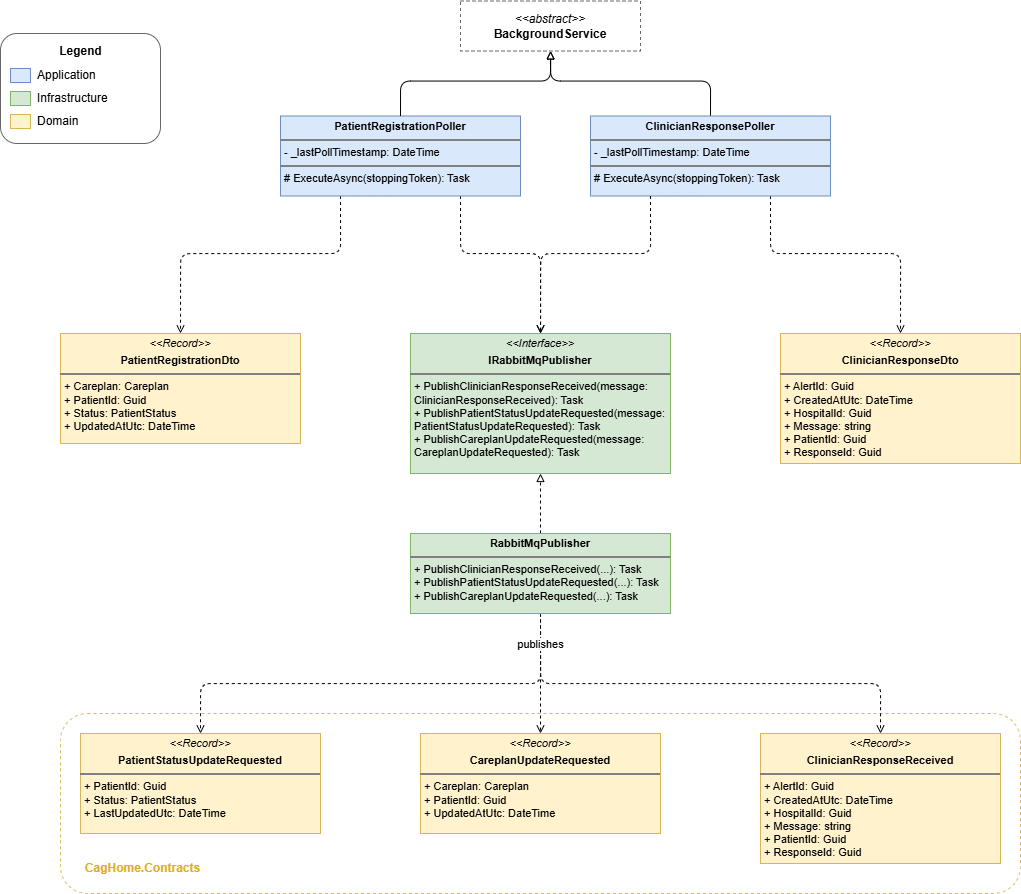

The diagram above was exported from draw.io. Its source (the exported page's mxGraphModel, read from the mxfile embedded in the PNG):
<mxGraphModel dx="1847" dy="2011" grid="1" gridSize="10" guides="1" tooltips="1" connect="1" arrows="1" fold="1" page="1" pageScale="1" pageWidth="1600" pageHeight="900" math="0" shadow="0">
  <root>
    <mxCell id="0" />
    <mxCell id="1" parent="0" />
    <mxCell id="AgQpK2nAsSQz5kE9ZzZz-37" parent="1" style="rounded=1;whiteSpace=wrap;html=1;fillColor=none;strokeColor=#d6b656;dashed=1;" value="" vertex="1">
      <mxGeometry height="180" width="960" x="80" y="700" as="geometry" />
    </mxCell>
    <mxCell id="legend_box" parent="1" style="rounded=1;whiteSpace=wrap;html=1;fillColor=none;strokeColor=#666666;dashed=0;" value="" vertex="1">
      <mxGeometry height="110" width="160" x="20" y="20" as="geometry" />
    </mxCell>
    <mxCell id="legend_title" parent="1" style="text;html=1;align=center;verticalAlign=middle;resizable=0;points=[];autosize=1;" value="&lt;b&gt;Legend&lt;/b&gt;" vertex="1">
      <mxGeometry height="26" width="80" x="60" y="25" as="geometry" />
    </mxCell>
    <mxCell id="legend_app" parent="1" style="rounded=0;whiteSpace=wrap;html=1;fillColor=#dae8fc;strokeColor=#6c8ebf;" value="" vertex="1">
      <mxGeometry height="14" width="20" x="30" y="55" as="geometry" />
    </mxCell>
    <mxCell id="legend_app_label" parent="1" style="text;html=1;align=left;verticalAlign=middle;resizable=0;points=[];autosize=1;" value="Application" vertex="1">
      <mxGeometry height="26" width="80" x="55" y="49" as="geometry" />
    </mxCell>
    <mxCell id="legend_infra" parent="1" style="rounded=0;whiteSpace=wrap;html=1;fillColor=#d5e8d4;strokeColor=#82b366;" value="" vertex="1">
      <mxGeometry height="14" width="20" x="30" y="78" as="geometry" />
    </mxCell>
    <mxCell id="legend_infra_label" parent="1" style="text;html=1;align=left;verticalAlign=middle;resizable=0;points=[];autosize=1;" value="Infrastructure" vertex="1">
      <mxGeometry height="26" width="90" x="55" y="72" as="geometry" />
    </mxCell>
    <mxCell id="legend_domain" parent="1" style="rounded=0;whiteSpace=wrap;html=1;fillColor=#fff2cc;strokeColor=#d6b656;" value="" vertex="1">
      <mxGeometry height="14" width="20" x="30" y="101" as="geometry" />
    </mxCell>
    <mxCell id="legend_domain_label" parent="1" style="text;html=1;align=left;verticalAlign=middle;resizable=0;points=[];autosize=1;" value="Domain" vertex="1">
      <mxGeometry height="26" width="60" x="55" y="95" as="geometry" />
    </mxCell>
    <mxCell id="AgQpK2nAsSQz5kE9ZzZz-24" edge="1" parent="1" source="bgs" style="edgeStyle=orthogonalEdgeStyle;rounded=1;orthogonalLoop=1;jettySize=auto;html=1;entryX=0.5;entryY=0;entryDx=0;entryDy=0;endArrow=none;endFill=0;curved=0;startArrow=block;startFill=0;" target="AgQpK2nAsSQz5kE9ZzZz-19">
      <mxGeometry relative="1" as="geometry">
        <Array as="points">
          <mxPoint x="570" y="67.5" />
          <mxPoint x="730" y="67.5" />
        </Array>
      </mxGeometry>
    </mxCell>
    <mxCell id="bgs" parent="1" style="shape=mxgraph.uml25.class;whiteSpace=wrap;html=1;align=center;fillColor=none;strokeColor=#666666;dashed=1;" value="&lt;i&gt;&amp;lt;&amp;lt;abstract&amp;gt;&amp;gt;&lt;/i&gt;&lt;br&gt;&lt;b&gt;BackgroundService&lt;/b&gt;" vertex="1">
      <mxGeometry height="50" width="180" x="480" y="-12.5" as="geometry" />
    </mxCell>
    <mxCell id="AgQpK2nAsSQz5kE9ZzZz-5" parent="1" style="verticalAlign=top;align=left;overflow=fill;html=1;whiteSpace=wrap;fillColor=#fff2cc;strokeColor=#d6b656;fontSize=11;" value="&lt;p style=&quot;margin:0px;margin-top:4px;text-align:center;&quot;&gt;&lt;i&gt;&lt;font&gt;&amp;lt;&amp;lt;Record&amp;gt;&amp;gt;&lt;/font&gt;&lt;/i&gt;&lt;/p&gt;&lt;p style=&quot;margin:0px;margin-top:4px;text-align:center;&quot;&gt;&lt;b style=&quot;background-color: transparent; color: light-dark(rgb(0, 0, 0), rgb(255, 255, 255));&quot;&gt;&lt;font&gt;PatientStatusUpdateRequested&lt;/font&gt;&lt;/b&gt;&lt;/p&gt;&lt;hr style=&quot;border-style:solid;&quot;&gt;&lt;p style=&quot;margin:0px;margin-left:4px;&quot;&gt;&lt;font&gt;+ PatientId: Guid&lt;br&gt;&lt;/font&gt;&lt;/p&gt;&lt;p style=&quot;margin:0px;margin-left:4px;&quot;&gt;&lt;font&gt;+ Status: PatientStatus&lt;/font&gt;&lt;/p&gt;&lt;p style=&quot;margin:0px;margin-left:4px;&quot;&gt;&lt;font&gt;+ LastUpdatedUtc: DateTime&lt;/font&gt;&lt;/p&gt;&lt;p style=&quot;margin:0px;margin-left:4px;&quot;&gt;&lt;br&gt;&lt;/p&gt;" vertex="1">
      <mxGeometry height="100" width="240" x="100" y="720" as="geometry" />
    </mxCell>
    <mxCell id="AgQpK2nAsSQz5kE9ZzZz-6" parent="1" style="verticalAlign=top;align=left;overflow=fill;html=1;whiteSpace=wrap;fillColor=#fff2cc;strokeColor=#d6b656;fontSize=11;" value="&lt;p style=&quot;margin:0px;margin-top:4px;text-align:center;&quot;&gt;&lt;i&gt;&lt;font&gt;&amp;lt;&amp;lt;Record&amp;gt;&amp;gt;&lt;/font&gt;&lt;/i&gt;&lt;/p&gt;&lt;p style=&quot;margin:0px;margin-top:4px;text-align:center;&quot;&gt;&lt;b&gt;CareplanUpdateRequested&lt;/b&gt;&lt;/p&gt;&lt;hr style=&quot;border-style:solid;&quot;&gt;&lt;p style=&quot;margin:0px;margin-left:4px;&quot;&gt;&lt;span&gt;&lt;span style=&quot;float: none; color: rgb(0, 0, 0); display: inline !important;&quot;&gt;+ Careplan: Careplan&lt;/span&gt;&lt;br style=&quot;background-color: rgb(236, 236, 236); color: rgb(0, 0, 0);&quot;&gt;&lt;span style=&quot;float: none; color: rgb(0, 0, 0); display: inline !important;&quot;&gt;+ PatientId: Guid&lt;/span&gt;&lt;br style=&quot;background-color: rgb(236, 236, 236); color: rgb(0, 0, 0);&quot;&gt;&lt;span style=&quot;float: none; color: rgb(0, 0, 0); display: inline !important;&quot;&gt;+ UpdatedAtUtc: DateTime&lt;/span&gt;&lt;/span&gt;&lt;/p&gt;&lt;p style=&quot;margin:0px;margin-left:4px;&quot;&gt;&lt;br&gt;&lt;/p&gt;" vertex="1">
      <mxGeometry height="100" width="240" x="440" y="720" as="geometry" />
    </mxCell>
    <mxCell id="AgQpK2nAsSQz5kE9ZzZz-8" parent="1" style="verticalAlign=top;align=left;overflow=fill;html=1;whiteSpace=wrap;fillColor=#fff2cc;strokeColor=#d6b656;fontSize=11;" value="&lt;p style=&quot;margin:0px;margin-top:4px;text-align:center;&quot;&gt;&lt;i&gt;&lt;font&gt;&amp;lt;&amp;lt;Record&amp;gt;&amp;gt;&lt;/font&gt;&lt;/i&gt;&lt;/p&gt;&lt;p style=&quot;margin:0px;margin-top:4px;text-align:center;&quot;&gt;&lt;b&gt;ClinicianResponseReceived&lt;/b&gt;&lt;/p&gt;&lt;hr style=&quot;border-style:solid;&quot;&gt;&lt;p style=&quot;margin:0px;margin-left:4px;&quot;&gt;+ AlertId: Guid&lt;/p&gt;&lt;p style=&quot;margin:0px;margin-left:4px;&quot;&gt;+ CreatedAtUtc: DateTime&lt;/p&gt;&lt;p style=&quot;margin:0px;margin-left:4px;&quot;&gt;+ HospitalId: Guid&lt;/p&gt;&lt;p style=&quot;margin:0px;margin-left:4px;&quot;&gt;+ Message: string&lt;/p&gt;&lt;p style=&quot;margin:0px;margin-left:4px;&quot;&gt;+ PatientId: Guid&lt;/p&gt;&lt;p style=&quot;margin:0px;margin-left:4px;&quot;&gt;+ ResponseId: Guid&lt;/p&gt;&lt;p style=&quot;margin:0px;margin-left:4px;&quot;&gt;&lt;br&gt;&lt;/p&gt;" vertex="1">
      <mxGeometry height="130" width="240" x="780" y="720" as="geometry" />
    </mxCell>
    <mxCell id="AgQpK2nAsSQz5kE9ZzZz-9" parent="1" style="verticalAlign=top;align=left;overflow=fill;html=1;whiteSpace=wrap;fillColor=#d5e8d4;strokeColor=#82b366;fontSize=11;" value="&lt;p style=&quot;margin:0px;margin-top:4px;text-align:center;&quot;&gt;&lt;i&gt;&lt;font&gt;&amp;lt;&amp;lt;Interface&amp;gt;&amp;gt;&lt;/font&gt;&lt;/i&gt;&lt;br&gt;&lt;/p&gt;&lt;p style=&quot;margin:0px;margin-top:4px;text-align:center;&quot;&gt;&lt;b&gt;IRabbitMqPublisher&lt;/b&gt;&lt;/p&gt;&lt;hr style=&quot;border-style:solid;&quot;&gt;&lt;p style=&quot;margin:0px;margin-left:4px;&quot;&gt;+ PublishClinicianResponseReceived(&lt;span style=&quot;background-color: transparent; color: light-dark(rgb(0, 0, 0), rgb(255, 255, 255));&quot;&gt;message: ClinicianResponseReceived): Task&lt;/span&gt;&lt;/p&gt;&lt;p style=&quot;margin:0px;margin-left:4px;&quot;&gt;+ PublishPatientStatusUpdateRequested(&lt;span style=&quot;background-color: transparent; color: light-dark(rgb(0, 0, 0), rgb(255, 255, 255));&quot;&gt;message: PatientStatusUpdateRequested): Task&lt;/span&gt;&lt;/p&gt;&lt;p style=&quot;margin:0px;margin-left:4px;&quot;&gt;+ PublishCareplanUpdateRequested(&lt;span style=&quot;background-color: transparent; color: light-dark(rgb(0, 0, 0), rgb(255, 255, 255));&quot;&gt;message: CareplanUpdateRequested): Task&lt;/span&gt;&lt;/p&gt;" vertex="1">
      <mxGeometry height="140" width="260" x="430" y="320" as="geometry" />
    </mxCell>
    <mxCell id="AgQpK2nAsSQz5kE9ZzZz-25" edge="1" parent="1" source="AgQpK2nAsSQz5kE9ZzZz-12" style="edgeStyle=orthogonalEdgeStyle;rounded=0;orthogonalLoop=1;jettySize=auto;html=1;entryX=0.5;entryY=1;entryDx=0;entryDy=0;dashed=1;endArrow=block;endFill=0;" target="AgQpK2nAsSQz5kE9ZzZz-9">
      <mxGeometry relative="1" as="geometry" />
    </mxCell>
    <mxCell id="AgQpK2nAsSQz5kE9ZzZz-26" edge="1" parent="1" source="AgQpK2nAsSQz5kE9ZzZz-12" style="edgeStyle=orthogonalEdgeStyle;rounded=1;orthogonalLoop=1;jettySize=auto;html=1;entryX=0.5;entryY=0;entryDx=0;entryDy=0;exitX=0.5;exitY=1;exitDx=0;exitDy=0;dashed=1;endArrow=open;endFill=0;curved=0;" target="AgQpK2nAsSQz5kE9ZzZz-5">
      <mxGeometry relative="1" as="geometry">
        <Array as="points">
          <mxPoint x="560" y="670" />
          <mxPoint x="220" y="670" />
        </Array>
      </mxGeometry>
    </mxCell>
    <mxCell id="AgQpK2nAsSQz5kE9ZzZz-27" edge="1" parent="1" source="AgQpK2nAsSQz5kE9ZzZz-12" style="edgeStyle=orthogonalEdgeStyle;rounded=1;orthogonalLoop=1;jettySize=auto;html=1;entryX=0.5;entryY=0;entryDx=0;entryDy=0;dashed=1;endArrow=open;endFill=0;curved=0;" target="AgQpK2nAsSQz5kE9ZzZz-6">
      <mxGeometry relative="1" as="geometry" />
    </mxCell>
    <mxCell id="AgQpK2nAsSQz5kE9ZzZz-28" edge="1" parent="1" source="AgQpK2nAsSQz5kE9ZzZz-12" style="edgeStyle=orthogonalEdgeStyle;rounded=1;orthogonalLoop=1;jettySize=auto;html=1;entryX=0.5;entryY=0;entryDx=0;entryDy=0;exitX=0.5;exitY=1;exitDx=0;exitDy=0;dashed=1;endArrow=open;endFill=0;curved=0;" target="AgQpK2nAsSQz5kE9ZzZz-8" value="publishes">
      <mxGeometry relative="1" x="-0.8636" as="geometry">
        <mxPoint as="offset" />
        <Array as="points">
          <mxPoint x="560" y="670" />
          <mxPoint x="900" y="670" />
        </Array>
      </mxGeometry>
    </mxCell>
    <mxCell id="AgQpK2nAsSQz5kE9ZzZz-12" parent="1" style="verticalAlign=top;align=left;overflow=fill;html=1;whiteSpace=wrap;fillColor=#d5e8d4;strokeColor=#82b366;fontSize=11;" value="&lt;p style=&quot;margin:0px;margin-top:4px;text-align:center;&quot;&gt;&lt;b style=&quot;background-color: transparent; color: light-dark(rgb(0, 0, 0), rgb(255, 255, 255));&quot;&gt;RabbitMqPublisher&lt;/b&gt;&lt;/p&gt;&lt;hr style=&quot;border-style:solid;&quot;&gt;&lt;p style=&quot;margin:0px;margin-left:4px;&quot;&gt;+ PublishClinicianResponseReceived&lt;span style=&quot;background-color: transparent; color: light-dark(rgb(0, 0, 0), rgb(255, 255, 255));&quot;&gt;(...): &lt;/span&gt;&lt;span style=&quot;background-color: transparent; color: light-dark(rgb(0, 0, 0), rgb(255, 255, 255));&quot;&gt;Task&lt;/span&gt;&lt;/p&gt;&lt;p style=&quot;margin:0px;margin-left:4px;&quot;&gt;+ PublishPatientStatusUpdateRequested&lt;span style=&quot;background-color: transparent; color: light-dark(rgb(0, 0, 0), rgb(255, 255, 255));&quot;&gt;(...): &lt;/span&gt;&lt;span style=&quot;background-color: transparent; color: light-dark(rgb(0, 0, 0), rgb(255, 255, 255));&quot;&gt;Task&lt;/span&gt;&lt;/p&gt;&lt;p style=&quot;margin:0px;margin-left:4px;&quot;&gt;+ PublishCareplanUpdateRequested(...):&amp;nbsp;&lt;span style=&quot;background-color: transparent; color: light-dark(rgb(0, 0, 0), rgb(255, 255, 255));&quot;&gt;Task&lt;/span&gt;&lt;/p&gt;" vertex="1">
      <mxGeometry height="80" width="260" x="430" y="520" as="geometry" />
    </mxCell>
    <mxCell id="AgQpK2nAsSQz5kE9ZzZz-13" parent="1" style="verticalAlign=top;align=left;overflow=fill;html=1;whiteSpace=wrap;fillColor=#fff2cc;strokeColor=#d6b656;fontSize=11;" value="&lt;p style=&quot;margin:0px;margin-top:4px;text-align:center;&quot;&gt;&lt;i&gt;&lt;font&gt;&amp;lt;&amp;lt;Record&amp;gt;&amp;gt;&lt;/font&gt;&lt;/i&gt;&lt;/p&gt;&lt;p style=&quot;margin:0px;margin-top:4px;text-align:center;&quot;&gt;&lt;b&gt;PatientRegistrationDto&lt;/b&gt;&lt;/p&gt;&lt;hr style=&quot;border-style:solid;&quot;&gt;&lt;p style=&quot;margin:0px;margin-left:4px;&quot;&gt;+ Careplan: Careplan&lt;/p&gt;&lt;p style=&quot;margin:0px;margin-left:4px;&quot;&gt;+ PatientId: Guid&lt;/p&gt;&lt;p style=&quot;margin:0px;margin-left:4px;&quot;&gt;+ Status: PatientStatus&lt;/p&gt;&lt;p style=&quot;margin:0px;margin-left:4px;&quot;&gt;+ UpdatedAtUtc: DateTime&lt;/p&gt;&lt;p style=&quot;margin:0px;margin-left:4px;&quot;&gt;&lt;br&gt;&lt;/p&gt;" vertex="1">
      <mxGeometry height="110" width="240" x="80" y="320" as="geometry" />
    </mxCell>
    <mxCell id="AgQpK2nAsSQz5kE9ZzZz-16" parent="1" style="verticalAlign=top;align=left;overflow=fill;html=1;whiteSpace=wrap;fillColor=#fff2cc;strokeColor=#d6b656;fontSize=11;" value="&lt;p style=&quot;margin:0px;margin-top:4px;text-align:center;&quot;&gt;&lt;i&gt;&lt;font&gt;&amp;lt;&amp;lt;Record&amp;gt;&amp;gt;&lt;/font&gt;&lt;/i&gt;&lt;/p&gt;&lt;p style=&quot;margin:0px;margin-top:4px;text-align:center;&quot;&gt;&lt;b&gt;ClinicianResponseDto&lt;/b&gt;&lt;/p&gt;&lt;hr style=&quot;border-style:solid;&quot;&gt;&lt;p style=&quot;margin:0px;margin-left:4px;&quot;&gt;+ AlertId: Guid&lt;/p&gt;&lt;p style=&quot;margin:0px;margin-left:4px;&quot;&gt;+ CreatedAtUtc: DateTime&lt;/p&gt;&lt;p style=&quot;margin:0px;margin-left:4px;&quot;&gt;+ HospitalId: Guid&lt;/p&gt;&lt;p style=&quot;margin:0px;margin-left:4px;&quot;&gt;+ Message: string&lt;/p&gt;&lt;p style=&quot;margin:0px;margin-left:4px;&quot;&gt;+ PatientId: Guid&lt;/p&gt;&lt;p style=&quot;margin:0px;margin-left:4px;&quot;&gt;+ ResponseId: Guid&lt;/p&gt;&lt;p style=&quot;margin:0px;margin-left:4px;&quot;&gt;&lt;br&gt;&lt;/p&gt;" vertex="1">
      <mxGeometry height="130" width="240" x="800" y="320" as="geometry" />
    </mxCell>
    <mxCell id="AgQpK2nAsSQz5kE9ZzZz-30" edge="1" parent="1" source="AgQpK2nAsSQz5kE9ZzZz-19" style="edgeStyle=orthogonalEdgeStyle;rounded=1;orthogonalLoop=1;jettySize=auto;html=1;entryX=0.5;entryY=0;entryDx=0;entryDy=0;curved=0;dashed=1;endArrow=open;endFill=0;exitX=0.75;exitY=1;exitDx=0;exitDy=0;" target="AgQpK2nAsSQz5kE9ZzZz-16">
      <mxGeometry relative="1" as="geometry">
        <Array as="points">
          <mxPoint x="790" y="240" />
          <mxPoint x="920" y="240" />
        </Array>
      </mxGeometry>
    </mxCell>
    <mxCell id="AgQpK2nAsSQz5kE9ZzZz-19" parent="1" style="verticalAlign=top;align=left;overflow=fill;html=1;whiteSpace=wrap;fillColor=#dae8fc;strokeColor=#6c8ebf;fontSize=11;" value="&lt;p style=&quot;margin:0px;margin-top:4px;text-align:center;&quot;&gt;&lt;b&gt;ClinicianResponsePoller&lt;/b&gt;&lt;/p&gt;&lt;hr style=&quot;border-style:solid;&quot;&gt;&lt;p style=&quot;margin:0px;margin-left:4px;&quot;&gt;&lt;font&gt;- _lastPollTimestamp: DateTime&lt;br&gt;&lt;/font&gt;&lt;/p&gt;&lt;hr style=&quot;border-style:solid;&quot;&gt;&lt;p style=&quot;margin:0px;margin-left:4px;&quot;&gt;# ExecuteAsync(stoppingToken): Task&lt;/p&gt;" vertex="1">
      <mxGeometry height="80" width="240" x="610" y="102.5" as="geometry" />
    </mxCell>
    <mxCell id="AgQpK2nAsSQz5kE9ZzZz-29" edge="1" parent="1" source="AgQpK2nAsSQz5kE9ZzZz-20" style="edgeStyle=orthogonalEdgeStyle;rounded=1;orthogonalLoop=1;jettySize=auto;html=1;entryX=0.5;entryY=0;entryDx=0;entryDy=0;curved=0;dashed=1;endArrow=open;endFill=0;exitX=0.25;exitY=1;exitDx=0;exitDy=0;" target="AgQpK2nAsSQz5kE9ZzZz-13">
      <mxGeometry relative="1" as="geometry">
        <Array as="points">
          <mxPoint x="360" y="240" />
          <mxPoint x="200" y="240" />
        </Array>
      </mxGeometry>
    </mxCell>
    <mxCell id="AgQpK2nAsSQz5kE9ZzZz-31" edge="1" parent="1" source="AgQpK2nAsSQz5kE9ZzZz-20" style="edgeStyle=orthogonalEdgeStyle;rounded=1;orthogonalLoop=1;jettySize=auto;html=1;curved=0;dashed=1;endArrow=open;endFill=0;exitX=0.75;exitY=1;exitDx=0;exitDy=0;" target="AgQpK2nAsSQz5kE9ZzZz-9">
      <mxGeometry relative="1" as="geometry">
        <Array as="points">
          <mxPoint x="480" y="240" />
          <mxPoint x="560" y="240" />
        </Array>
      </mxGeometry>
    </mxCell>
    <mxCell id="AgQpK2nAsSQz5kE9ZzZz-20" parent="1" style="verticalAlign=top;align=left;overflow=fill;html=1;whiteSpace=wrap;fillColor=#dae8fc;strokeColor=#6c8ebf;fontSize=11;" value="&lt;p style=&quot;margin:0px;margin-top:4px;text-align:center;&quot;&gt;&lt;b&gt;PatientRegistrationPoller&lt;/b&gt;&lt;/p&gt;&lt;hr style=&quot;border-style:solid;&quot;&gt;&lt;p style=&quot;margin:0px;margin-left:4px;&quot;&gt;&lt;font&gt;- _lastPollTimestamp: DateTime&lt;br&gt;&lt;/font&gt;&lt;/p&gt;&lt;hr style=&quot;border-style:solid;&quot;&gt;&lt;p style=&quot;margin:0px;margin-left:4px;&quot;&gt;# ExecuteAsync(stoppingToken): Task&lt;/p&gt;" vertex="1">
      <mxGeometry height="80" width="240" x="300" y="102.5" as="geometry" />
    </mxCell>
    <mxCell id="AgQpK2nAsSQz5kE9ZzZz-23" edge="1" parent="1" source="bgs" style="edgeStyle=orthogonalEdgeStyle;rounded=1;orthogonalLoop=1;jettySize=auto;html=1;entryX=0.5;entryY=0;entryDx=0;entryDy=0;endArrow=none;endFill=0;curved=0;startArrow=block;startFill=0;" target="AgQpK2nAsSQz5kE9ZzZz-20">
      <mxGeometry relative="1" as="geometry">
        <Array as="points">
          <mxPoint x="570" y="67.5" />
          <mxPoint x="420" y="67.5" />
        </Array>
      </mxGeometry>
    </mxCell>
    <mxCell id="AgQpK2nAsSQz5kE9ZzZz-33" edge="1" parent="1" source="AgQpK2nAsSQz5kE9ZzZz-19" style="edgeStyle=orthogonalEdgeStyle;rounded=1;orthogonalLoop=1;jettySize=auto;html=1;entryX=0.5;entryY=0;entryDx=0;entryDy=0;curved=0;dashed=1;endArrow=open;endFill=0;exitX=0.25;exitY=1;exitDx=0;exitDy=0;" target="AgQpK2nAsSQz5kE9ZzZz-9">
      <mxGeometry relative="1" as="geometry">
        <Array as="points">
          <mxPoint x="670" y="240" />
          <mxPoint x="560" y="240" />
        </Array>
        <mxPoint x="730" y="155" as="sourcePoint" />
        <mxPoint x="560" y="320" as="targetPoint" />
      </mxGeometry>
    </mxCell>
    <mxCell id="AgQpK2nAsSQz5kE9ZzZz-36" parent="1" style="text;html=1;whiteSpace=wrap;strokeColor=none;fillColor=none;align=center;verticalAlign=middle;rounded=0;fontStyle=1;fontColor=light-dark(#ddad27, #ededed);" value="CagHome.Contracts" vertex="1">
      <mxGeometry height="30" width="125" x="100" y="840" as="geometry" />
    </mxCell>
  </root>
</mxGraphModel>